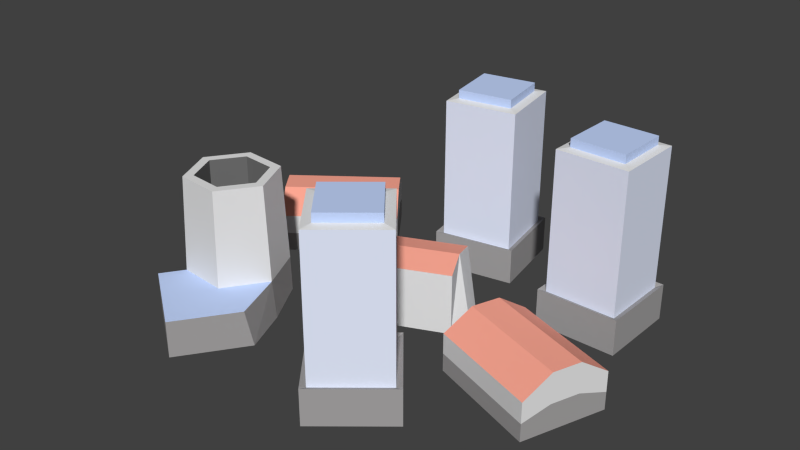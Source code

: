 # Source: beta02xl.blend  (saved by Blender 2.76.0; exported with 4.5.12 LTS)
import bpy
from mathutils import Matrix  # noqa: F401  (used for matrix-valued properties, if any)

bpy.ops.wm.read_factory_settings(use_empty=True)
scene = bpy.context.scene
scene.name = 'Scene'

# ---- collections
col_collection_1 = bpy.data.collections.new('Collection 1'); scene.collection.children.link(col_collection_1)

# ---- materials (node trees are filled in below, after node groups)
mat_strechy1 = bpy.data.materials.new('strechy1')
mat_strechy1.alpha_threshold = 0.0
mat_strechy1.diffuse_color = (0.559, 0.6879, 1.0, 1.0)
mat_strechy1.roughness = 0.5
mat_windows = bpy.data.materials.new('windows')
mat_windows.alpha_threshold = 0.0
mat_windows.diffuse_color = (0.7871, 0.8418, 1.0, 1.0)
mat_windows.roughness = 0.5
mat_strechy2 = bpy.data.materials.new('strechy2')
mat_strechy2.alpha_threshold = 0.0
mat_strechy2.diffuse_color = (1.0, 0.3956, 0.2942, 1.0)
mat_strechy2.roughness = 0.5
mat_darkgrey = bpy.data.materials.new('darkgrey')
mat_darkgrey.alpha_threshold = 0.0
mat_darkgrey.diffuse_color = (0.3757, 0.3648, 0.3648, 1.0)
mat_darkgrey.roughness = 0.5
mat_gray = bpy.data.materials.new('gray')
mat_gray.alpha_threshold = 0.0
mat_gray.roughness = 0.5
mat_black = bpy.data.materials.new('black')
mat_black.alpha_threshold = 0.0
mat_black.diffuse_color = (0.1679, 0.1679, 0.1679, 1.0)
mat_black.roughness = 0.5

# ---- material node trees
mat_strechy1.use_nodes = True; mat_strechy1.node_tree.nodes.clear()
_N = mat_strechy1.node_tree.nodes; _L = mat_strechy1.node_tree.links
n0 = _N.new('ShaderNodeOutputMaterial'); n0.name = 'Material Output'; n0.location = (300, 300)
n1 = _N.new('ShaderNodeBsdfDiffuse'); n1.name = 'Diffuse BSDF'; n1.location = (10, 300)
n1.inputs[0].default_value = (0.559, 0.6879, 1.0, 1.0)
_L.new(n1.outputs[0], n0.inputs[0])
n0.is_active_output = True
mat_windows.use_nodes = True; mat_windows.node_tree.nodes.clear()
_N = mat_windows.node_tree.nodes; _L = mat_windows.node_tree.links
n0 = _N.new('ShaderNodeOutputMaterial'); n0.name = 'Material Output'; n0.location = (300, 300)
n1 = _N.new('ShaderNodeBsdfDiffuse'); n1.name = 'Diffuse BSDF'; n1.location = (10, 300)
n1.inputs[0].default_value = (0.7871, 0.8418, 1.0, 1.0)
_L.new(n1.outputs[0], n0.inputs[0])
n0.is_active_output = True
mat_strechy2.use_nodes = True; mat_strechy2.node_tree.nodes.clear()
_N = mat_strechy2.node_tree.nodes; _L = mat_strechy2.node_tree.links
n0 = _N.new('ShaderNodeOutputMaterial'); n0.name = 'Material Output'; n0.location = (300, 300)
n1 = _N.new('ShaderNodeBsdfDiffuse'); n1.name = 'Diffuse BSDF'; n1.location = (10, 300)
n1.inputs[0].default_value = (1.0, 0.3968, 0.2961, 1.0)
_L.new(n1.outputs[0], n0.inputs[0])
n0.is_active_output = True
mat_darkgrey.use_nodes = True; mat_darkgrey.node_tree.nodes.clear()
_N = mat_darkgrey.node_tree.nodes; _L = mat_darkgrey.node_tree.links
n0 = _N.new('ShaderNodeOutputMaterial'); n0.name = 'Material Output'; n0.location = (300, 300)
n1 = _N.new('ShaderNodeBsdfDiffuse'); n1.name = 'Diffuse BSDF'; n1.location = (10, 300)
n1.inputs[0].default_value = (0.3757, 0.3648, 0.3648, 1.0)
_L.new(n1.outputs[0], n0.inputs[0])
n0.is_active_output = True
mat_gray.use_nodes = True; mat_gray.node_tree.nodes.clear()
_N = mat_gray.node_tree.nodes; _L = mat_gray.node_tree.links
n0 = _N.new('ShaderNodeOutputMaterial'); n0.name = 'Material Output'; n0.location = (300, 300)
n1 = _N.new('ShaderNodeBsdfDiffuse'); n1.name = 'Diffuse BSDF'; n1.location = (10, 300)
_L.new(n1.outputs[0], n0.inputs[0])
n0.is_active_output = True
mat_black.use_nodes = True; mat_black.node_tree.nodes.clear()
_N = mat_black.node_tree.nodes; _L = mat_black.node_tree.links
n0 = _N.new('ShaderNodeOutputMaterial'); n0.name = 'Material Output'; n0.location = (300, 300)
n1 = _N.new('ShaderNodeBsdfDiffuse'); n1.name = 'Diffuse BSDF'; n1.location = (10, 300)
n1.inputs[0].default_value = (0.1679, 0.1679, 0.1679, 1.0)
_L.new(n1.outputs[0], n0.inputs[0])
n0.is_active_output = True

# ---- world
world_world = bpy.data.worlds.new('World'); scene.world = world_world
world_world.color = (0.05088, 0.05088, 0.05088)
world_world.use_sun_shadow = False
world_world.sun_shadow_jitter_overblur = 0.0
world_world.cycles.sampling_method = 'MANUAL'
world_world.cycles.sample_map_resolution = 256

# ---- meshes
me_cube_001 = bpy.data.meshes.new('Cube.001')
me_cube_001.from_pydata([(-0.2656, 1.242, 0.1978), (-0.415, 2.096, 0.1978), (0.4391, 2.245, 0.1978), (0.5884, 1.391, 0.1978), (-0.1798, 1.364, 0.2091), (-0.2927, 2.01, 0.2091), (0.4661, 1.477, 0.2091), (0.3532, 2.123, 0.2091), (-0.1798, 1.364, 0.1994), (-0.2927, 2.01, 0.1994), (0.3532, 2.123, 0.1994), (0.4661, 1.477, 0.1994), (-0.415, 2.096, 0.03506), (0.4391, 2.245, 0.03506), (0.5884, 1.391, 0.03506), (-0.2656, 1.242, 0.03506), (-0.3201, 1.164, -0.00405), (-0.4926, 2.151, -0.00405), (0.666, 1.337, -0.00405), (0.4936, 2.323, -0.00405), (-0.4926, 2.151, 0.03787), (0.4936, 2.323, 0.03787), (0.666, 1.337, 0.03787), (-0.3201, 1.164, 0.03787), (-0.1798, 1.364, 0.2091), (0.1422, -1.486, 0.1978), (0.8111, -0.9342, 0.1978), (1.363, -1.603, 0.1978), (0.6938, -2.155, 0.1978), (0.291, -1.5, 0.2091), (0.7968, -1.083, 0.2091), (0.7081, -2.006, 0.2091), (1.214, -1.589, 0.2091), (0.291, -1.5, 0.1994), (0.7968, -1.083, 0.1994), (1.214, -1.589, 0.1994), (0.7081, -2.006, 0.1994), (0.8111, -0.9342, 0.03506), (1.363, -1.603, 0.03506), (0.6938, -2.155, 0.03506), (0.1422, -1.486, 0.03506), (0.04782, -1.477, -0.00405), (0.8202, -0.8398, -0.00405), (0.6847, -2.249, -0.00405), (1.457, -1.612, -0.00405), (0.8202, -0.8398, 0.03787), (1.457, -1.612, 0.03787), (0.6847, -2.249, 0.03787), (0.04782, -1.477, 0.03787), (0.291, -1.5, 0.2091), (1.465, 0.8541, 0.1978), (1.482, 1.721, 0.1978), (2.349, 1.704, 0.1978), (2.331, 0.8367, 0.1978), (1.572, 0.9576, 0.2091), (1.586, 1.613, 0.2091), (2.228, 0.9445, 0.2091), (2.241, 1.6, 0.2091), (1.572, 0.9576, 0.1994), (1.586, 1.613, 0.1994), (2.241, 1.6, 0.1994), (2.228, 0.9445, 0.1994), (1.482, 1.721, 0.03506), (2.349, 1.704, 0.03506), (2.331, 0.8367, 0.03506), (1.465, 0.8541, 0.03506), (1.396, 0.7884, -0.00405), (1.416, 1.789, -0.00405), (2.397, 0.7683, -0.00405), (2.417, 1.769, -0.00405), (1.416, 1.789, 0.03787), (2.417, 1.769, 0.03787), (2.397, 0.7683, 0.03787), (1.396, 0.7884, 0.03787), (1.572, 0.9576, 0.2091), (-2.114, -1.66, -0.005019), (-1.237, -2.281, -0.005019), (-0.7071, -1.533, -0.005019), (-2.114, -1.66, 0.03719), (-1.237, -2.281, 0.03719), (-0.7578, -1.604, 0.03719), (-1.161, -0.9495, 0.1482), (-1.339, -0.5646, 0.1482), (-1.249, -0.3991, -0.005037), (-1.269, -0.4664, 0.1482), (-0.9309, -0.9709, -0.005037), (-1.042, -0.9606, 0.1482), (-1.356, -1.405, 0.1482), (-1.962, -1.445, -0.005037), (-1.898, -1.354, 0.1482), (-2.208, -0.8354, -0.005037), (-2.125, -0.8603, 0.1482), (-1.857, -0.3153, -0.005037), (-1.811, -0.4163, 0.1482), (-1.406, -1.295, 0.1482), (-1.828, -1.256, 0.1482), (-2.005, -0.8714, 0.1482), (-1.76, -0.5256, 0.1482), (-1.161, -0.9495, 0.04112), (-1.339, -0.5646, 0.04112), (-1.406, -1.295, 0.04112), (-1.828, -1.256, 0.04112), (-2.005, -0.8714, 0.04112), (-1.76, -0.5256, 0.04112), (-1.239, -0.4238, 0.03737), (-0.9896, -0.9654, 0.03737), (-1.334, -1.452, 0.03737), (-1.928, -1.397, 0.03737), (-2.177, -0.8555, 0.03737), (-1.833, -0.3688, 0.03737), (-1.673, -1.972, -0.005019), (-1.673, -1.972, 0.03719), (-1.085, -2.067, -0.005019), (-1.085, -2.067, 0.03719), (0.8028, 0.001487, -0.004247), (0.8028, 0.001487, 0.0659), (-0.514, -0.559, -0.004247), (-0.514, -0.559, 0.0659), (0.5206, 0.6644, -0.004247), (0.5206, 0.6644, 0.0659), (-0.7961, 0.1039, -0.004247), (-0.7961, 0.1039, 0.0659), (0.1439, 0.504, -0.003823), (0.1439, 0.504, 0.03922), (-0.4194, 0.2643, -0.003823), (-0.4194, 0.2643, 0.03922), (0.07533, 0.6652, -0.003823), (0.07533, 0.6652, 0.03922), (-0.488, 0.4254, -0.003823), (-0.488, 0.4254, 0.03922), (-2.005, -0.8714, 0.1125), (-1.828, -1.256, 0.1125), (-1.76, -0.5256, 0.1125), (-1.339, -0.5646, 0.1125), (-1.406, -1.295, 0.1125), (-1.161, -0.9495, 0.1125), (-2.479, 0.8274, 0.06081), (-2.266, 0.54, 0.06081), (-1.112, 1.397, 0.06081), (-1.325, 1.684, 0.06081), (-2.266, 0.54, -0.006921), (-2.479, 0.8274, -0.006921), (-1.325, 1.684, -0.006921), (-1.112, 1.397, -0.006921), (-2.052, 0.2525, -0.006921), (-2.052, 0.2525, 0.03862), (-2.693, 1.115, -0.006921), (-2.693, 1.115, 0.03862), (-0.8983, 1.11, -0.006921), (-0.8983, 1.11, 0.03862), (-1.539, 1.972, -0.006921), (-1.539, 1.972, 0.03862), (1.15, -0.5893, 0.03787), (1.15, -0.5893, -0.005994), (1.505, 0.3826, 0.03787), (1.505, 0.3826, -0.005994), (2.451, -1.065, 0.03787), (2.451, -1.065, -0.005994), (2.806, -0.09266, 0.03787), (2.806, -0.09266, -0.005994), (1.387, 0.05864, -0.005994), (1.269, -0.2653, -0.005994), (2.569, -0.7406, -0.005994), (2.687, -0.4166, -0.005994), (1.269, -0.2653, 0.05926), (1.387, 0.05864, 0.05926), (2.687, -0.4166, 0.05926), (2.569, -0.7406, 0.05926), (-0.6377, -0.2315, 0.07425), (-0.8737, -0.1583, -0.007509), (-0.7568, -0.4331, -0.007509), (0.6582, 0.3224, 0.07425), (0.8804, 0.2638, -0.007509), (0.7634, 0.5385, -0.007509), (1.505, 0.3826, 0.01437), (2.806, -0.09266, 0.01437), (1.15, -0.5893, 0.01437), (2.451, -1.065, 0.01437), (2.687, -0.4166, 0.0243), (2.569, -0.7406, 0.0243), (1.269, -0.2653, 0.0243), (1.387, 0.05864, 0.0243), (-1.325, 1.684, 0.02695), (-2.479, 0.8274, 0.02695), (-1.112, 1.397, 0.02695), (-1.539, 1.972, 0.01585), (-2.266, 0.54, 0.02695), (-0.8983, 1.11, 0.01585), (-2.693, 1.115, 0.01585), (-2.052, 0.2525, 0.01585)], [], [(13, 14, 22, 21), (15, 12, 20, 23), (14, 15, 23, 22), (12, 13, 21, 20), (0, 3, 11, 8), (2, 1, 9, 10), (3, 2, 10, 11), (1, 0, 8, 9), (6, 7, 5, 4), (6, 4, 8, 11), (7, 6, 11, 10), (5, 7, 10, 9), (4, 5, 9, 8), (3, 0, 15, 14), (2, 3, 14, 13), (1, 2, 13, 12), (0, 1, 12, 15), (23, 20, 17, 16), (20, 21, 19, 17), (21, 22, 18, 19), (22, 23, 16, 18), (38, 39, 47, 46), (40, 37, 45, 48), (39, 40, 48, 47), (37, 38, 46, 45), (25, 28, 36, 33), (27, 26, 34, 35), (28, 27, 35, 36), (26, 25, 33, 34), (31, 32, 30, 29), (31, 29, 33, 36), (32, 31, 36, 35), (30, 32, 35, 34), (29, 30, 34, 33), (28, 25, 40, 39), (27, 28, 39, 38), (26, 27, 38, 37), (25, 26, 37, 40), (48, 45, 42, 41), (45, 46, 44, 42), (46, 47, 43, 44), (47, 48, 41, 43), (63, 64, 72, 71), (65, 62, 70, 73), (64, 65, 73, 72), (62, 63, 71, 70), (50, 53, 61, 58), (52, 51, 59, 60), (53, 52, 60, 61), (51, 50, 58, 59), (56, 57, 55, 54), (56, 54, 58, 61), (57, 56, 61, 60), (55, 57, 60, 59), (54, 55, 59, 58), (53, 50, 65, 64), (52, 53, 64, 63), (51, 52, 63, 62), (50, 51, 62, 65), (73, 70, 67, 66), (70, 71, 69, 67), (71, 72, 68, 69), (72, 73, 66, 68), (110, 76, 79, 111), (112, 77, 80, 113), (88, 75, 78, 107), (133, 132, 103, 99), (89, 87, 94, 95), (104, 84, 86, 105), (130, 131, 101, 102), (86, 84, 82, 81), (105, 86, 87, 106), (98, 99, 103, 102, 101, 100), (84, 93, 97, 82), (106, 87, 89, 107), (93, 91, 96, 97), (134, 135, 98, 100), (107, 89, 91, 108), (87, 86, 81, 94), (109, 93, 84, 104), (108, 91, 93, 109), (135, 133, 99, 98), (91, 89, 95, 96), (132, 130, 102, 103), (131, 134, 100, 101), (90, 108, 109, 92), (92, 109, 104, 83), (88, 107, 108, 90), (83, 104, 105, 85), (106, 113, 80, 105), (75, 110, 111, 78), (76, 112, 113, 79), (77, 85, 105, 80), (111, 79, 113, 106), (78, 111, 106, 107), (115, 117, 116, 114), (168, 169, 170), (123, 122, 126, 127), (121, 119, 123, 125), (120, 121, 125, 124), (119, 118, 122, 123), (129, 127, 126, 128), (124, 125, 129, 128), (125, 123, 127, 129), (96, 95, 131, 130), (185, 182, 142, 150), (97, 96, 130, 132), (94, 81, 135, 134), (182, 184, 143, 142), (95, 94, 134, 131), (183, 188, 146, 141), (184, 187, 148, 143), (186, 183, 141, 140), (139, 151, 147, 136), (138, 139, 136, 137), (81, 82, 133, 135), (187, 189, 144, 148), (188, 185, 150, 146), (82, 97, 132, 133), (189, 186, 140, 144), (149, 138, 137, 145), (181, 174, 155, 160), (177, 176, 153, 157), (179, 177, 157, 162), (174, 175, 159, 155), (164, 152, 156, 167), (154, 165, 166, 158), (165, 164, 167, 166), (175, 178, 163, 159), (178, 179, 162, 163), (176, 180, 161, 153), (180, 181, 160, 161), (119, 121, 168, 171), (119, 171, 173, 118), (168, 121, 120, 169), (117, 168, 170, 116), (171, 115, 114, 172), (171, 168, 117, 115), (171, 172, 173), (164, 165, 181, 180), (152, 164, 180, 176), (166, 167, 179, 178), (158, 166, 178, 175), (154, 158, 175, 174), (167, 156, 177, 179), (156, 152, 176, 177), (165, 154, 174, 181), (145, 137, 186, 189), (147, 151, 185, 188), (149, 145, 189, 187), (137, 136, 183, 186), (138, 149, 187, 184), (136, 147, 188, 183), (139, 138, 184, 182), (151, 139, 182, 185)])
me_cube_001.polygons.foreach_set('material_index', [3, 3, 3, 3, 4, 4, 4, 4, 0, 0, 0, 0, 0, 1, 1, 1, 1, 3, 3, 3, 3, 3, 3, 3, 3, 4, 4, 4, 4, 0, 0, 0, 0, 0, 1, 1, 1, 1, 3, 3, 3, 3, 3, 3, 3, 3, 4, 4, 4, 4, 0, 0, 0, 0, 0, 1, 1, 1, 1, 3, 3, 3, 3, 3, 3, 3, 5, 4, 4, 5, 4, 4, 5, 4, 4, 4, 5, 4, 4, 4, 4, 5, 4, 5, 5, 3, 3, 3, 3, 0, 3, 3, 3, 0, 0, 4, 4, 4, 4, 4, 4, 4, 4, 0, 5, 3, 5, 5, 3, 5, 3, 3, 3, 2, 2, 5, 3, 3, 5, 3, 2, 3, 3, 3, 3, 2, 2, 2, 3, 3, 3, 3, 2, 4, 4, 4, 4, 2, 4, 4, 4, 4, 4, 4, 4, 4, 4, 4, 4, 4, 4, 4, 4, 4, 4])
me_cube_001.materials.append(mat_strechy1)
me_cube_001.materials.append(mat_windows)
me_cube_001.materials.append(mat_strechy2)
me_cube_001.materials.append(mat_darkgrey)
me_cube_001.materials.append(mat_gray)
me_cube_001.materials.append(mat_black)
me_cube_001.use_remesh_preserve_volume = False
me_cube_001.use_remesh_preserve_attributes = False
me_cube_001.use_mirror_vertex_groups = False
me_cube_001.update()

# ---- objects
ob_cube = bpy.data.objects.new('Cube', me_cube_001)

# ---- transforms, parenting, visibility, modifiers, constraints
ob_cube.location = (0.0, 0.0, 0.0)
ob_cube.scale = (0.3501, 0.3501, 3.673)
ob_cube.lineart.crease_threshold = 0.0

# ---- collection membership
col_collection_1.objects.link(ob_cube)

# ---- scene / render settings (as saved in the file)
scene.frame_start = 1; scene.frame_end = 250; scene.frame_set(1)
scene.render.engine = 'CYCLES'
scene.render.resolution_percentage = 50
scene.render.dither_intensity = 0.0
scene.cycles.use_denoising = False
scene.cycles.samples = 10
scene.cycles.sampling_pattern = 'TABULATED_SOBOL'
scene.cycles.light_sampling_threshold = 0.0
scene.cycles.use_adaptive_sampling = False
scene.cycles.use_light_tree = False
scene.cycles.blur_glossy = 0.0
scene.cycles.pixel_filter_type = 'GAUSSIAN'
scene.cycles.sample_clamp_indirect = 0.0
scene.view_settings.view_transform = 'Standard'
bpy.context.view_layer.update()

# ---- added for rendering (the .blend has no active camera and no usable light): camera, sun
cam_auto = bpy.data.cameras.new('AutoCamera')
cam_auto.lens = 50.0
cam_auto.sensor_width = 36.0
cam_auto.clip_end = 1000.0
ob_auto_camera = bpy.data.objects.new('AutoCamera', cam_auto)
scene.collection.objects.link(ob_auto_camera)
ob_auto_camera.location = (2.45646, -2.91661, 2.31952)
ob_auto_camera.rotation_euler = (1.09748, -7.21219e-08, 0.694738)
scene.camera = ob_auto_camera
light_auto_sun = bpy.data.lights.new('AutoSun', 'SUN')
light_auto_sun.energy = 3.0
light_auto_sun.angle = 0.0523599
ob_auto_sun = bpy.data.objects.new('AutoSun', light_auto_sun)
scene.collection.objects.link(ob_auto_sun)
ob_auto_sun.rotation_euler = (0.872665, 0.174533, 0.523599)
bpy.context.view_layer.update()

